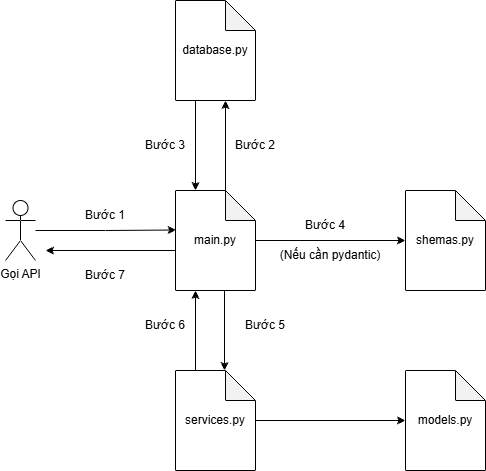

The diagram above was exported from draw.io. Its source (the exported page's mxGraphModel, read from the mxfile embedded in the PNG):
<mxGraphModel dx="936" dy="511" grid="1" gridSize="10" guides="1" tooltips="1" connect="1" arrows="1" fold="1" page="1" pageScale="1" pageWidth="827" pageHeight="1169" math="0" shadow="0">
  <root>
    <mxCell id="0" />
    <mxCell id="1" parent="0" />
    <mxCell id="4jCTstmiVfZRkh9nepJ6-1" parent="1" style="shape=umlActor;verticalLabelPosition=bottom;verticalAlign=top;html=1;outlineConnect=0;" value="Gọi API" vertex="1">
      <mxGeometry height="60" width="30" x="110" y="670" as="geometry" />
    </mxCell>
    <mxCell id="4jCTstmiVfZRkh9nepJ6-10" edge="1" parent="1" style="edgeStyle=orthogonalEdgeStyle;rounded=0;orthogonalLoop=1;jettySize=auto;html=1;">
      <mxGeometry relative="1" as="geometry">
        <mxPoint x="329" y="760" as="sourcePoint" />
        <mxPoint x="329" y="840" as="targetPoint" />
      </mxGeometry>
    </mxCell>
    <mxCell id="4jCTstmiVfZRkh9nepJ6-12" edge="1" parent="1" source="4jCTstmiVfZRkh9nepJ6-2" style="edgeStyle=orthogonalEdgeStyle;rounded=0;orthogonalLoop=1;jettySize=auto;html=1;entryX=0;entryY=0.5;entryDx=0;entryDy=0;entryPerimeter=0;" target="4jCTstmiVfZRkh9nepJ6-13">
      <mxGeometry relative="1" as="geometry">
        <mxPoint x="480" y="710" as="targetPoint" />
      </mxGeometry>
    </mxCell>
    <mxCell id="4jCTstmiVfZRkh9nepJ6-21" edge="1" parent="1" style="edgeStyle=orthogonalEdgeStyle;rounded=0;orthogonalLoop=1;jettySize=auto;html=1;">
      <mxGeometry relative="1" as="geometry">
        <mxPoint x="280" y="720" as="sourcePoint" />
        <mxPoint x="150" y="720" as="targetPoint" />
      </mxGeometry>
    </mxCell>
    <mxCell id="4jCTstmiVfZRkh9nepJ6-2" parent="1" style="shape=note;whiteSpace=wrap;html=1;backgroundOutline=1;darkOpacity=0.05;" value="main.py" vertex="1">
      <mxGeometry height="100" width="80" x="280" y="660" as="geometry" />
    </mxCell>
    <mxCell id="4jCTstmiVfZRkh9nepJ6-3" edge="1" parent="1" source="4jCTstmiVfZRkh9nepJ6-1" style="edgeStyle=orthogonalEdgeStyle;rounded=0;orthogonalLoop=1;jettySize=auto;html=1;entryX=0.008;entryY=0.395;entryDx=0;entryDy=0;entryPerimeter=0;" target="4jCTstmiVfZRkh9nepJ6-2">
      <mxGeometry relative="1" as="geometry" />
    </mxCell>
    <mxCell id="4jCTstmiVfZRkh9nepJ6-4" parent="1" style="shape=note;whiteSpace=wrap;html=1;backgroundOutline=1;darkOpacity=0.05;" value="database.py" vertex="1">
      <mxGeometry height="100" width="80" x="280" y="470" as="geometry" />
    </mxCell>
    <mxCell id="4jCTstmiVfZRkh9nepJ6-5" parent="1" style="text;html=1;whiteSpace=wrap;strokeColor=none;fillColor=none;align=center;verticalAlign=middle;rounded=0;" value="Bước 1" vertex="1">
      <mxGeometry height="30" width="60" x="180" y="670" as="geometry" />
    </mxCell>
    <mxCell id="4jCTstmiVfZRkh9nepJ6-6" edge="1" parent="1" style="edgeStyle=orthogonalEdgeStyle;rounded=0;orthogonalLoop=1;jettySize=auto;html=1;entryX=0.5;entryY=1;entryDx=0;entryDy=0;entryPerimeter=0;">
      <mxGeometry relative="1" as="geometry">
        <mxPoint x="330" y="660" as="sourcePoint" />
        <mxPoint x="330" y="570" as="targetPoint" />
      </mxGeometry>
    </mxCell>
    <mxCell id="4jCTstmiVfZRkh9nepJ6-7" parent="1" style="text;html=1;whiteSpace=wrap;strokeColor=none;fillColor=none;align=center;verticalAlign=middle;rounded=0;" value="Bước 2" vertex="1">
      <mxGeometry height="30" width="60" x="330" y="600" as="geometry" />
    </mxCell>
    <mxCell id="4jCTstmiVfZRkh9nepJ6-8" edge="1" parent="1" style="edgeStyle=orthogonalEdgeStyle;rounded=0;orthogonalLoop=1;jettySize=auto;html=1;entryX=0.5;entryY=0;entryDx=0;entryDy=0;entryPerimeter=0;">
      <mxGeometry relative="1" as="geometry">
        <mxPoint x="300" y="570" as="sourcePoint" />
        <mxPoint x="300" y="660" as="targetPoint" />
      </mxGeometry>
    </mxCell>
    <mxCell id="4jCTstmiVfZRkh9nepJ6-9" parent="1" style="text;html=1;whiteSpace=wrap;strokeColor=none;fillColor=none;align=center;verticalAlign=middle;rounded=0;" value="Bước 3" vertex="1">
      <mxGeometry height="30" width="60" x="240" y="600" as="geometry" />
    </mxCell>
    <mxCell id="4jCTstmiVfZRkh9nepJ6-17" edge="1" parent="1" source="4jCTstmiVfZRkh9nepJ6-11" style="edgeStyle=orthogonalEdgeStyle;rounded=0;orthogonalLoop=1;jettySize=auto;html=1;entryX=0;entryY=0.5;entryDx=0;entryDy=0;entryPerimeter=0;" target="4jCTstmiVfZRkh9nepJ6-18">
      <mxGeometry relative="1" as="geometry">
        <mxPoint x="500" y="890" as="targetPoint" />
      </mxGeometry>
    </mxCell>
    <mxCell id="4jCTstmiVfZRkh9nepJ6-11" parent="1" style="shape=note;whiteSpace=wrap;html=1;backgroundOutline=1;darkOpacity=0.05;" value="services.py" vertex="1">
      <mxGeometry height="100" width="80" x="280" y="840" as="geometry" />
    </mxCell>
    <mxCell id="4jCTstmiVfZRkh9nepJ6-13" parent="1" style="shape=note;whiteSpace=wrap;html=1;backgroundOutline=1;darkOpacity=0.05;" value="shemas.py" vertex="1">
      <mxGeometry height="100" width="80" x="510" y="660" as="geometry" />
    </mxCell>
    <mxCell id="4jCTstmiVfZRkh9nepJ6-14" parent="1" style="text;html=1;whiteSpace=wrap;strokeColor=none;fillColor=none;align=center;verticalAlign=middle;rounded=0;" value="(Nếu cần pydantic)" vertex="1">
      <mxGeometry height="30" width="110" x="380" y="710" as="geometry" />
    </mxCell>
    <mxCell id="4jCTstmiVfZRkh9nepJ6-15" parent="1" style="text;html=1;whiteSpace=wrap;strokeColor=none;fillColor=none;align=center;verticalAlign=middle;rounded=0;" value="Bước 4" vertex="1">
      <mxGeometry height="30" width="60" x="400" y="680" as="geometry" />
    </mxCell>
    <mxCell id="4jCTstmiVfZRkh9nepJ6-16" parent="1" style="text;html=1;whiteSpace=wrap;strokeColor=none;fillColor=none;align=center;verticalAlign=middle;rounded=0;" value="Bước 5" vertex="1">
      <mxGeometry height="30" width="60" x="340" y="780" as="geometry" />
    </mxCell>
    <mxCell id="4jCTstmiVfZRkh9nepJ6-18" parent="1" style="shape=note;whiteSpace=wrap;html=1;backgroundOutline=1;darkOpacity=0.05;" value="models.py" vertex="1">
      <mxGeometry height="100" width="80" x="510" y="840" as="geometry" />
    </mxCell>
    <mxCell id="4jCTstmiVfZRkh9nepJ6-19" edge="1" parent="1" style="edgeStyle=orthogonalEdgeStyle;rounded=0;orthogonalLoop=1;jettySize=auto;html=1;entryX=0.5;entryY=1;entryDx=0;entryDy=0;entryPerimeter=0;">
      <mxGeometry relative="1" as="geometry">
        <mxPoint x="300" y="840" as="sourcePoint" />
        <mxPoint x="300" y="760" as="targetPoint" />
      </mxGeometry>
    </mxCell>
    <mxCell id="4jCTstmiVfZRkh9nepJ6-20" parent="1" style="text;html=1;whiteSpace=wrap;strokeColor=none;fillColor=none;align=center;verticalAlign=middle;rounded=0;" value="Bước 6" vertex="1">
      <mxGeometry height="30" width="60" x="240" y="780" as="geometry" />
    </mxCell>
    <mxCell id="4jCTstmiVfZRkh9nepJ6-22" parent="1" style="text;html=1;whiteSpace=wrap;strokeColor=none;fillColor=none;align=center;verticalAlign=middle;rounded=0;" value="Bước 7" vertex="1">
      <mxGeometry height="30" width="60" x="180" y="730" as="geometry" />
    </mxCell>
  </root>
</mxGraphModel>